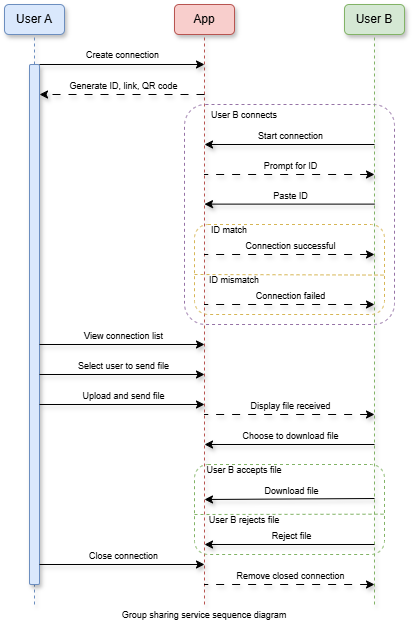

The diagram above was exported from draw.io. Its source (the exported page's mxGraphModel, read from the mxfile embedded in the PNG):
<mxGraphModel dx="338" dy="654" grid="1" gridSize="10" guides="1" tooltips="1" connect="1" arrows="1" fold="1" page="1" pageScale="1" pageWidth="850" pageHeight="1100" math="0" shadow="0">
  <root>
    <mxCell id="0" />
    <mxCell id="1" parent="0" />
    <mxCell id="KUSok9uALpGMFb_UBU0I-1" value="User A" style="rounded=1;whiteSpace=wrap;html=1;fillColor=#dae8fc;strokeColor=#6c8ebf;shadow=1;" parent="1" vertex="1">
      <mxGeometry x="1000" y="440" width="60" height="30" as="geometry" />
    </mxCell>
    <mxCell id="KUSok9uALpGMFb_UBU0I-2" value="" style="endArrow=none;html=1;rounded=0;entryX=0.5;entryY=1;entryDx=0;entryDy=0;dashed=1;shadow=1;fillColor=#dae8fc;strokeColor=#6c8ebf;" parent="1" source="KUSok9uALpGMFb_UBU0I-7" target="KUSok9uALpGMFb_UBU0I-1" edge="1">
      <mxGeometry width="50" height="50" relative="1" as="geometry">
        <mxPoint x="1030" y="1040" as="sourcePoint" />
        <mxPoint x="1030" y="790" as="targetPoint" />
      </mxGeometry>
    </mxCell>
    <mxCell id="KUSok9uALpGMFb_UBU0I-3" value="App" style="rounded=1;whiteSpace=wrap;html=1;fillColor=#f8cecc;strokeColor=#b85450;shadow=1;" parent="1" vertex="1">
      <mxGeometry x="1170" y="440" width="60" height="30" as="geometry" />
    </mxCell>
    <mxCell id="KUSok9uALpGMFb_UBU0I-4" value="" style="endArrow=none;html=1;rounded=0;entryX=0.5;entryY=1;entryDx=0;entryDy=0;dashed=1;shadow=1;fillColor=#f8cecc;strokeColor=#b85450;" parent="1" target="KUSok9uALpGMFb_UBU0I-3" edge="1">
      <mxGeometry width="50" height="50" relative="1" as="geometry">
        <mxPoint x="1200" y="1040" as="sourcePoint" />
        <mxPoint x="1200" y="790" as="targetPoint" />
      </mxGeometry>
    </mxCell>
    <mxCell id="KUSok9uALpGMFb_UBU0I-5" value="User B" style="rounded=1;whiteSpace=wrap;html=1;fillColor=#d5e8d4;strokeColor=#82b366;shadow=1;" parent="1" vertex="1">
      <mxGeometry x="1340" y="440" width="60" height="30" as="geometry" />
    </mxCell>
    <mxCell id="KUSok9uALpGMFb_UBU0I-6" value="" style="endArrow=none;html=1;rounded=0;entryX=0.5;entryY=1;entryDx=0;entryDy=0;dashed=1;shadow=1;fillColor=#d5e8d4;strokeColor=#82b366;" parent="1" target="KUSok9uALpGMFb_UBU0I-5" edge="1">
      <mxGeometry width="50" height="50" relative="1" as="geometry">
        <mxPoint x="1370" y="1040" as="sourcePoint" />
        <mxPoint x="1370" y="790" as="targetPoint" />
      </mxGeometry>
    </mxCell>
    <mxCell id="KUSok9uALpGMFb_UBU0I-8" value="" style="endArrow=none;html=1;rounded=0;entryX=0.5;entryY=1;entryDx=0;entryDy=0;dashed=1;fillColor=#dae8fc;strokeColor=#6c8ebf;shadow=1;" parent="1" target="KUSok9uALpGMFb_UBU0I-7" edge="1">
      <mxGeometry width="50" height="50" relative="1" as="geometry">
        <mxPoint x="1030" y="1040" as="sourcePoint" />
        <mxPoint x="1030" y="460" as="targetPoint" />
      </mxGeometry>
    </mxCell>
    <mxCell id="KUSok9uALpGMFb_UBU0I-7" value="" style="rounded=1;whiteSpace=wrap;html=1;arcSize=15;fillColor=#dae8fc;strokeColor=#6c8ebf;shadow=1;" parent="1" vertex="1">
      <mxGeometry x="1025" y="500" width="10" height="520" as="geometry" />
    </mxCell>
    <mxCell id="KUSok9uALpGMFb_UBU0I-9" value="" style="endArrow=classic;html=1;rounded=0;fontFamily=Helvetica;fontSize=12;fontColor=default;shadow=1;" parent="1" edge="1">
      <mxGeometry width="50" height="50" relative="1" as="geometry">
        <mxPoint x="1035" y="500" as="sourcePoint" />
        <mxPoint x="1200" y="500" as="targetPoint" />
      </mxGeometry>
    </mxCell>
    <mxCell id="KUSok9uALpGMFb_UBU0I-10" value="&lt;font style=&quot;font-size: 9px;&quot;&gt;Create connection&lt;/font&gt;" style="edgeLabel;html=1;align=center;verticalAlign=middle;resizable=0;points=[];rounded=1;strokeColor=default;fontFamily=Helvetica;fontSize=12;fontColor=default;fillColor=default;" parent="KUSok9uALpGMFb_UBU0I-9" vertex="1" connectable="0">
      <mxGeometry x="-0.0009" y="-2" relative="1" as="geometry">
        <mxPoint y="-12" as="offset" />
      </mxGeometry>
    </mxCell>
    <mxCell id="KUSok9uALpGMFb_UBU0I-11" value="" style="endArrow=classic;html=1;rounded=0;fontFamily=Helvetica;fontSize=12;fontColor=default;dashed=1;dashPattern=8 8;shadow=1;" parent="1" edge="1">
      <mxGeometry width="50" height="50" relative="1" as="geometry">
        <mxPoint x="1200" y="530" as="sourcePoint" />
        <mxPoint x="1035" y="530" as="targetPoint" />
      </mxGeometry>
    </mxCell>
    <mxCell id="KUSok9uALpGMFb_UBU0I-12" value="&lt;font style=&quot;font-size: 9px;&quot;&gt;Generate ID, link, QR code&lt;/font&gt;" style="edgeLabel;html=1;align=center;verticalAlign=middle;resizable=0;points=[];rounded=1;strokeColor=default;fontFamily=Helvetica;fontSize=12;fontColor=default;fillColor=default;" parent="KUSok9uALpGMFb_UBU0I-11" vertex="1" connectable="0">
      <mxGeometry x="0.0701" relative="1" as="geometry">
        <mxPoint x="7" y="-9" as="offset" />
      </mxGeometry>
    </mxCell>
    <mxCell id="KUSok9uALpGMFb_UBU0I-13" value="" style="rounded=1;whiteSpace=wrap;html=1;strokeColor=#9673a6;align=center;verticalAlign=middle;fontFamily=Helvetica;fontSize=12;fillColor=none;dashed=1;arcSize=10;" parent="1" vertex="1">
      <mxGeometry x="1180" y="540" width="210" height="220" as="geometry" />
    </mxCell>
    <mxCell id="KUSok9uALpGMFb_UBU0I-14" value="&lt;font style=&quot;font-size: 9px;&quot;&gt;User B connects&lt;/font&gt;" style="text;html=1;align=center;verticalAlign=middle;whiteSpace=wrap;rounded=0;fontFamily=Helvetica;fontSize=12;fontColor=default;" parent="1" vertex="1">
      <mxGeometry x="1200" y="540" width="80" height="20" as="geometry" />
    </mxCell>
    <mxCell id="KUSok9uALpGMFb_UBU0I-15" value="" style="endArrow=classic;html=1;rounded=0;fontFamily=Helvetica;fontSize=12;fontColor=default;shadow=1;" parent="1" edge="1">
      <mxGeometry width="50" height="50" relative="1" as="geometry">
        <mxPoint x="1370" y="580" as="sourcePoint" />
        <mxPoint x="1200" y="580" as="targetPoint" />
      </mxGeometry>
    </mxCell>
    <mxCell id="KUSok9uALpGMFb_UBU0I-16" value="&lt;font style=&quot;font-size: 9px;&quot;&gt;Start connection&lt;/font&gt;" style="edgeLabel;html=1;align=center;verticalAlign=middle;resizable=0;points=[];rounded=1;strokeColor=default;fontFamily=Helvetica;fontSize=12;fontColor=default;fillColor=default;" parent="KUSok9uALpGMFb_UBU0I-15" vertex="1" connectable="0">
      <mxGeometry x="0.0148" y="-1" relative="1" as="geometry">
        <mxPoint x="2" y="-8" as="offset" />
      </mxGeometry>
    </mxCell>
    <mxCell id="KUSok9uALpGMFb_UBU0I-17" value="" style="endArrow=none;html=1;rounded=0;fontFamily=Helvetica;fontSize=12;fontColor=default;exitX=0.905;exitY=0.2;exitDx=0;exitDy=0;exitPerimeter=0;shadow=1;startArrow=classic;startFill=1;endFill=0;dashed=1;dashPattern=8 8;" parent="1" edge="1">
      <mxGeometry width="50" height="50" relative="1" as="geometry">
        <mxPoint x="1370" y="610" as="sourcePoint" />
        <mxPoint x="1200" y="610" as="targetPoint" />
      </mxGeometry>
    </mxCell>
    <mxCell id="KUSok9uALpGMFb_UBU0I-18" value="&lt;font style=&quot;font-size: 9px;&quot;&gt;Prompt for ID&lt;/font&gt;" style="edgeLabel;html=1;align=center;verticalAlign=middle;resizable=0;points=[];rounded=1;strokeColor=default;fontFamily=Helvetica;fontSize=12;fontColor=default;fillColor=default;" parent="KUSok9uALpGMFb_UBU0I-17" vertex="1" connectable="0">
      <mxGeometry x="0.0148" y="-1" relative="1" as="geometry">
        <mxPoint x="2" y="-8" as="offset" />
      </mxGeometry>
    </mxCell>
    <mxCell id="KUSok9uALpGMFb_UBU0I-19" value="" style="endArrow=classic;html=1;rounded=0;fontFamily=Helvetica;fontSize=12;fontColor=default;exitX=0.905;exitY=0.2;exitDx=0;exitDy=0;exitPerimeter=0;shadow=1;" parent="1" edge="1">
      <mxGeometry width="50" height="50" relative="1" as="geometry">
        <mxPoint x="1370" y="639.62" as="sourcePoint" />
        <mxPoint x="1200" y="639.62" as="targetPoint" />
      </mxGeometry>
    </mxCell>
    <mxCell id="KUSok9uALpGMFb_UBU0I-20" value="&lt;font style=&quot;font-size: 9px;&quot;&gt;Paste ID&lt;/font&gt;" style="edgeLabel;html=1;align=center;verticalAlign=middle;resizable=0;points=[];rounded=1;strokeColor=default;fontFamily=Helvetica;fontSize=12;fontColor=default;fillColor=default;" parent="KUSok9uALpGMFb_UBU0I-19" vertex="1" connectable="0">
      <mxGeometry x="0.0148" y="-1" relative="1" as="geometry">
        <mxPoint x="2" y="-8" as="offset" />
      </mxGeometry>
    </mxCell>
    <mxCell id="KUSok9uALpGMFb_UBU0I-21" value="" style="rounded=1;whiteSpace=wrap;html=1;strokeColor=#d6b656;align=center;verticalAlign=middle;fontFamily=Helvetica;fontSize=12;fillColor=none;dashed=1;" parent="1" vertex="1">
      <mxGeometry x="1190" y="660" width="190" height="90" as="geometry" />
    </mxCell>
    <mxCell id="KUSok9uALpGMFb_UBU0I-22" value="&lt;font style=&quot;font-size: 9px;&quot;&gt;ID match&lt;/font&gt;" style="text;html=1;align=center;verticalAlign=middle;whiteSpace=wrap;rounded=0;fontFamily=Helvetica;fontSize=12;fontColor=default;" parent="1" vertex="1">
      <mxGeometry x="1200" y="660" width="50" height="10" as="geometry" />
    </mxCell>
    <mxCell id="KUSok9uALpGMFb_UBU0I-23" value="" style="endArrow=none;html=1;rounded=0;fontFamily=Helvetica;fontSize=12;fontColor=default;exitX=0.905;exitY=0.2;exitDx=0;exitDy=0;exitPerimeter=0;shadow=1;startArrow=classic;startFill=1;endFill=0;dashed=1;dashPattern=8 8;" parent="1" edge="1">
      <mxGeometry width="50" height="50" relative="1" as="geometry">
        <mxPoint x="1370" y="690" as="sourcePoint" />
        <mxPoint x="1200" y="690" as="targetPoint" />
      </mxGeometry>
    </mxCell>
    <mxCell id="KUSok9uALpGMFb_UBU0I-24" value="&lt;font style=&quot;font-size: 9px;&quot;&gt;Connection successful&lt;/font&gt;" style="edgeLabel;html=1;align=center;verticalAlign=middle;resizable=0;points=[];rounded=1;strokeColor=default;fontFamily=Helvetica;fontSize=12;fontColor=default;fillColor=default;" parent="KUSok9uALpGMFb_UBU0I-23" vertex="1" connectable="0">
      <mxGeometry x="0.0148" y="-1" relative="1" as="geometry">
        <mxPoint x="2" y="-8" as="offset" />
      </mxGeometry>
    </mxCell>
    <mxCell id="KUSok9uALpGMFb_UBU0I-25" value="" style="endArrow=none;html=1;rounded=0;fontFamily=Helvetica;fontSize=12;fontColor=default;entryX=1;entryY=0.562;entryDx=0;entryDy=0;entryPerimeter=0;dashed=1;fillColor=#fff2cc;strokeColor=#d6b656;" parent="1" target="KUSok9uALpGMFb_UBU0I-21" edge="1">
      <mxGeometry width="50" height="50" relative="1" as="geometry">
        <mxPoint x="1190" y="710" as="sourcePoint" />
        <mxPoint x="1240" y="660" as="targetPoint" />
      </mxGeometry>
    </mxCell>
    <mxCell id="KUSok9uALpGMFb_UBU0I-26" value="&lt;font style=&quot;font-size: 9px;&quot;&gt;ID mismatch&lt;/font&gt;" style="text;html=1;align=center;verticalAlign=middle;whiteSpace=wrap;rounded=0;fontFamily=Helvetica;fontSize=12;fontColor=default;" parent="1" vertex="1">
      <mxGeometry x="1200" y="710" width="60" height="10" as="geometry" />
    </mxCell>
    <mxCell id="KUSok9uALpGMFb_UBU0I-27" value="" style="endArrow=none;html=1;rounded=0;fontFamily=Helvetica;fontSize=12;fontColor=default;exitX=0.905;exitY=0.2;exitDx=0;exitDy=0;exitPerimeter=0;shadow=1;startArrow=classic;startFill=1;endFill=0;dashed=1;dashPattern=8 8;" parent="1" edge="1">
      <mxGeometry width="50" height="50" relative="1" as="geometry">
        <mxPoint x="1370" y="740" as="sourcePoint" />
        <mxPoint x="1200" y="740" as="targetPoint" />
      </mxGeometry>
    </mxCell>
    <mxCell id="KUSok9uALpGMFb_UBU0I-28" value="&lt;font style=&quot;font-size: 9px;&quot;&gt;Connection failed&lt;/font&gt;" style="edgeLabel;html=1;align=center;verticalAlign=middle;resizable=0;points=[];rounded=1;strokeColor=default;fontFamily=Helvetica;fontSize=12;fontColor=default;fillColor=default;" parent="KUSok9uALpGMFb_UBU0I-27" vertex="1" connectable="0">
      <mxGeometry x="0.0148" y="-1" relative="1" as="geometry">
        <mxPoint x="2" y="-8" as="offset" />
      </mxGeometry>
    </mxCell>
    <mxCell id="KUSok9uALpGMFb_UBU0I-30" value="" style="endArrow=none;html=1;rounded=0;fontFamily=Helvetica;fontSize=12;fontColor=default;shadow=1;startArrow=classic;startFill=1;endFill=0;" parent="1" edge="1">
      <mxGeometry width="50" height="50" relative="1" as="geometry">
        <mxPoint x="1200" y="780" as="sourcePoint" />
        <mxPoint x="1035" y="780" as="targetPoint" />
      </mxGeometry>
    </mxCell>
    <mxCell id="KUSok9uALpGMFb_UBU0I-31" value="&lt;font style=&quot;font-size: 9px;&quot;&gt;View connection list&lt;/font&gt;" style="edgeLabel;html=1;align=center;verticalAlign=middle;resizable=0;points=[];rounded=1;strokeColor=default;fontFamily=Helvetica;fontSize=12;fontColor=default;fillColor=default;" parent="KUSok9uALpGMFb_UBU0I-30" vertex="1" connectable="0">
      <mxGeometry x="0.0148" y="-1" relative="1" as="geometry">
        <mxPoint x="2" y="-8" as="offset" />
      </mxGeometry>
    </mxCell>
    <mxCell id="KUSok9uALpGMFb_UBU0I-32" value="" style="endArrow=none;html=1;rounded=0;fontFamily=Helvetica;fontSize=12;fontColor=default;shadow=1;startArrow=classic;startFill=1;endFill=0;" parent="1" edge="1">
      <mxGeometry width="50" height="50" relative="1" as="geometry">
        <mxPoint x="1200" y="810" as="sourcePoint" />
        <mxPoint x="1035" y="810" as="targetPoint" />
      </mxGeometry>
    </mxCell>
    <mxCell id="KUSok9uALpGMFb_UBU0I-33" value="&lt;font style=&quot;font-size: 9px;&quot;&gt;Select user to send file&lt;/font&gt;" style="edgeLabel;html=1;align=center;verticalAlign=middle;resizable=0;points=[];rounded=1;strokeColor=default;fontFamily=Helvetica;fontSize=12;fontColor=default;fillColor=default;" parent="KUSok9uALpGMFb_UBU0I-32" vertex="1" connectable="0">
      <mxGeometry x="0.0148" y="-1" relative="1" as="geometry">
        <mxPoint x="2" y="-8" as="offset" />
      </mxGeometry>
    </mxCell>
    <mxCell id="KUSok9uALpGMFb_UBU0I-34" value="" style="endArrow=none;html=1;rounded=0;fontFamily=Helvetica;fontSize=12;fontColor=default;shadow=1;startArrow=classic;startFill=1;endFill=0;" parent="1" edge="1">
      <mxGeometry width="50" height="50" relative="1" as="geometry">
        <mxPoint x="1200" y="840" as="sourcePoint" />
        <mxPoint x="1035" y="840" as="targetPoint" />
      </mxGeometry>
    </mxCell>
    <mxCell id="KUSok9uALpGMFb_UBU0I-35" value="&lt;font style=&quot;font-size: 9px;&quot;&gt;Upload and send file&lt;/font&gt;" style="edgeLabel;html=1;align=center;verticalAlign=middle;resizable=0;points=[];rounded=1;strokeColor=default;fontFamily=Helvetica;fontSize=12;fontColor=default;fillColor=default;" parent="KUSok9uALpGMFb_UBU0I-34" vertex="1" connectable="0">
      <mxGeometry x="0.0148" y="-1" relative="1" as="geometry">
        <mxPoint x="2" y="-8" as="offset" />
      </mxGeometry>
    </mxCell>
    <mxCell id="KUSok9uALpGMFb_UBU0I-38" value="" style="endArrow=none;html=1;rounded=0;fontFamily=Helvetica;fontSize=12;fontColor=default;exitX=0.905;exitY=0.2;exitDx=0;exitDy=0;exitPerimeter=0;shadow=1;startArrow=classic;startFill=1;endFill=0;dashed=1;dashPattern=8 8;" parent="1" edge="1">
      <mxGeometry width="50" height="50" relative="1" as="geometry">
        <mxPoint x="1370" y="850" as="sourcePoint" />
        <mxPoint x="1200" y="850" as="targetPoint" />
      </mxGeometry>
    </mxCell>
    <mxCell id="KUSok9uALpGMFb_UBU0I-39" value="&lt;font style=&quot;font-size: 9px;&quot;&gt;Display file received&lt;/font&gt;" style="edgeLabel;html=1;align=center;verticalAlign=middle;resizable=0;points=[];rounded=1;strokeColor=default;fontFamily=Helvetica;fontSize=12;fontColor=default;fillColor=default;" parent="KUSok9uALpGMFb_UBU0I-38" vertex="1" connectable="0">
      <mxGeometry x="0.0148" y="-1" relative="1" as="geometry">
        <mxPoint x="2" y="-8" as="offset" />
      </mxGeometry>
    </mxCell>
    <mxCell id="KUSok9uALpGMFb_UBU0I-40" value="" style="endArrow=classic;html=1;rounded=0;fontFamily=Helvetica;fontSize=12;fontColor=default;exitX=0.905;exitY=0.2;exitDx=0;exitDy=0;exitPerimeter=0;shadow=1;" parent="1" edge="1">
      <mxGeometry width="50" height="50" relative="1" as="geometry">
        <mxPoint x="1370" y="880" as="sourcePoint" />
        <mxPoint x="1200" y="880" as="targetPoint" />
      </mxGeometry>
    </mxCell>
    <mxCell id="KUSok9uALpGMFb_UBU0I-41" value="&lt;font style=&quot;font-size: 9px;&quot;&gt;Choose to download file&lt;/font&gt;" style="edgeLabel;html=1;align=center;verticalAlign=middle;resizable=0;points=[];rounded=1;strokeColor=default;fontFamily=Helvetica;fontSize=12;fontColor=default;fillColor=default;" parent="KUSok9uALpGMFb_UBU0I-40" vertex="1" connectable="0">
      <mxGeometry x="0.0148" y="-1" relative="1" as="geometry">
        <mxPoint x="2" y="-8" as="offset" />
      </mxGeometry>
    </mxCell>
    <mxCell id="KUSok9uALpGMFb_UBU0I-42" value="" style="rounded=1;whiteSpace=wrap;html=1;strokeColor=#82b366;align=center;verticalAlign=middle;fontFamily=Helvetica;fontSize=12;fillColor=none;dashed=1;" parent="1" vertex="1">
      <mxGeometry x="1190" y="900" width="190" height="90" as="geometry" />
    </mxCell>
    <mxCell id="KUSok9uALpGMFb_UBU0I-43" value="" style="endArrow=classic;html=1;rounded=0;fontFamily=Helvetica;fontSize=12;fontColor=default;shadow=1;" parent="1" edge="1">
      <mxGeometry width="50" height="50" relative="1" as="geometry">
        <mxPoint x="1370" y="934" as="sourcePoint" />
        <mxPoint x="1200" y="935" as="targetPoint" />
      </mxGeometry>
    </mxCell>
    <mxCell id="KUSok9uALpGMFb_UBU0I-44" value="&lt;font style=&quot;font-size: 9px;&quot;&gt;Download file&lt;/font&gt;" style="edgeLabel;html=1;align=center;verticalAlign=middle;resizable=0;points=[];rounded=1;strokeColor=default;fontFamily=Helvetica;fontSize=12;fontColor=default;fillColor=default;" parent="KUSok9uALpGMFb_UBU0I-43" vertex="1" connectable="0">
      <mxGeometry x="0.005" y="-4" relative="1" as="geometry">
        <mxPoint x="2" y="-5" as="offset" />
      </mxGeometry>
    </mxCell>
    <mxCell id="KUSok9uALpGMFb_UBU0I-45" value="&lt;font style=&quot;font-size: 9px;&quot;&gt;User B accepts file&lt;/font&gt;" style="text;html=1;align=center;verticalAlign=middle;whiteSpace=wrap;rounded=0;fontFamily=Helvetica;fontSize=12;fontColor=default;" parent="1" vertex="1">
      <mxGeometry x="1200" y="900" width="80" height="10" as="geometry" />
    </mxCell>
    <mxCell id="KUSok9uALpGMFb_UBU0I-46" value="" style="endArrow=none;html=1;rounded=0;fontFamily=Helvetica;fontSize=12;fontColor=default;entryX=0.999;entryY=0.552;entryDx=0;entryDy=0;entryPerimeter=0;dashed=1;fillColor=#d5e8d4;strokeColor=#82b366;" parent="1" target="KUSok9uALpGMFb_UBU0I-42" edge="1">
      <mxGeometry width="50" height="50" relative="1" as="geometry">
        <mxPoint x="1190" y="950" as="sourcePoint" />
        <mxPoint x="1240" y="900" as="targetPoint" />
      </mxGeometry>
    </mxCell>
    <mxCell id="KUSok9uALpGMFb_UBU0I-49" value="&lt;font style=&quot;font-size: 9px;&quot;&gt;User B rejects file&lt;/font&gt;" style="text;html=1;align=center;verticalAlign=middle;whiteSpace=wrap;rounded=0;fontFamily=Helvetica;fontSize=12;fontColor=default;" parent="1" vertex="1">
      <mxGeometry x="1200" y="950" width="80" height="10" as="geometry" />
    </mxCell>
    <mxCell id="KUSok9uALpGMFb_UBU0I-50" value="" style="endArrow=classic;html=1;rounded=0;fontFamily=Helvetica;fontSize=12;fontColor=default;exitX=0.947;exitY=0.292;exitDx=0;exitDy=0;exitPerimeter=0;shadow=1;" parent="1" edge="1">
      <mxGeometry width="50" height="50" relative="1" as="geometry">
        <mxPoint x="1370" y="980" as="sourcePoint" />
        <mxPoint x="1200" y="980" as="targetPoint" />
      </mxGeometry>
    </mxCell>
    <mxCell id="KUSok9uALpGMFb_UBU0I-51" value="&lt;font style=&quot;font-size: 9px;&quot;&gt;Reject file&lt;/font&gt;" style="edgeLabel;html=1;align=center;verticalAlign=middle;resizable=0;points=[];rounded=1;strokeColor=default;fontFamily=Helvetica;fontSize=12;fontColor=default;fillColor=default;" parent="KUSok9uALpGMFb_UBU0I-50" vertex="1" connectable="0">
      <mxGeometry x="0.005" y="-4" relative="1" as="geometry">
        <mxPoint x="2" y="-5" as="offset" />
      </mxGeometry>
    </mxCell>
    <mxCell id="KUSok9uALpGMFb_UBU0I-52" value="&lt;font style=&quot;font-size: 9px;&quot;&gt;Group sharing service sequence diagram&lt;/font&gt;" style="text;html=1;align=center;verticalAlign=middle;whiteSpace=wrap;rounded=0;fontFamily=Helvetica;fontSize=12;fontColor=default;" parent="1" vertex="1">
      <mxGeometry x="1105" y="1040" width="190" height="20" as="geometry" />
    </mxCell>
    <mxCell id="BVbF2408C14BiHhSuBC7-1" value="" style="endArrow=none;html=1;rounded=0;fontFamily=Helvetica;fontSize=12;fontColor=default;shadow=1;startArrow=classic;startFill=1;endFill=0;" edge="1" parent="1">
      <mxGeometry width="50" height="50" relative="1" as="geometry">
        <mxPoint x="1200" y="1000" as="sourcePoint" />
        <mxPoint x="1035" y="1000" as="targetPoint" />
      </mxGeometry>
    </mxCell>
    <mxCell id="BVbF2408C14BiHhSuBC7-2" value="&lt;font style=&quot;font-size: 9px;&quot;&gt;Close connection&lt;/font&gt;" style="edgeLabel;html=1;align=center;verticalAlign=middle;resizable=0;points=[];rounded=1;strokeColor=default;fontFamily=Helvetica;fontSize=12;fontColor=default;fillColor=default;" vertex="1" connectable="0" parent="BVbF2408C14BiHhSuBC7-1">
      <mxGeometry x="0.0148" y="-1" relative="1" as="geometry">
        <mxPoint x="2" y="-8" as="offset" />
      </mxGeometry>
    </mxCell>
    <mxCell id="BVbF2408C14BiHhSuBC7-3" value="" style="endArrow=none;html=1;rounded=0;fontFamily=Helvetica;fontSize=12;fontColor=default;exitX=0.905;exitY=0.2;exitDx=0;exitDy=0;exitPerimeter=0;shadow=1;startArrow=classic;startFill=1;endFill=0;dashed=1;dashPattern=8 8;" edge="1" parent="1">
      <mxGeometry width="50" height="50" relative="1" as="geometry">
        <mxPoint x="1370" y="1020" as="sourcePoint" />
        <mxPoint x="1200" y="1020" as="targetPoint" />
      </mxGeometry>
    </mxCell>
    <mxCell id="BVbF2408C14BiHhSuBC7-4" value="&lt;font style=&quot;font-size: 9px;&quot;&gt;Remove closed connection&lt;/font&gt;" style="edgeLabel;html=1;align=center;verticalAlign=middle;resizable=0;points=[];rounded=1;strokeColor=default;fontFamily=Helvetica;fontSize=12;fontColor=default;fillColor=default;" vertex="1" connectable="0" parent="BVbF2408C14BiHhSuBC7-3">
      <mxGeometry x="0.0148" y="-1" relative="1" as="geometry">
        <mxPoint x="2" y="-8" as="offset" />
      </mxGeometry>
    </mxCell>
  </root>
</mxGraphModel>